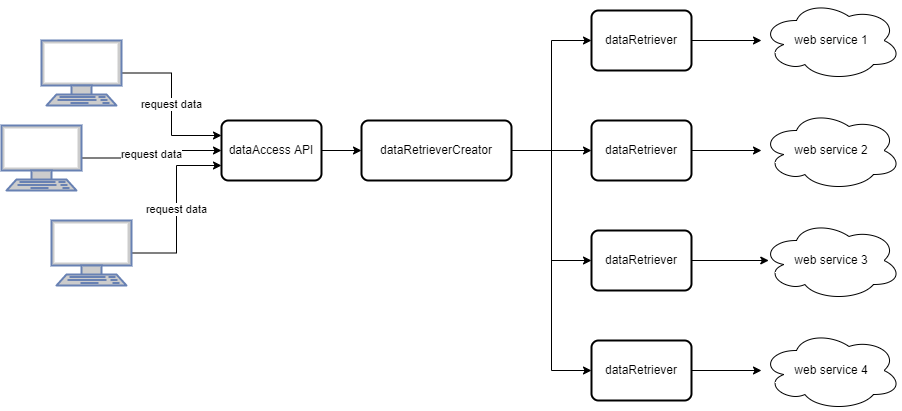

The diagram above was exported from draw.io. Its source (the exported page's mxGraphModel, read from the mxfile embedded in the PNG):
<mxGraphModel dx="1422" dy="705" grid="1" gridSize="10" guides="1" tooltips="1" connect="1" arrows="1" fold="1" page="1" pageScale="1" pageWidth="1100" pageHeight="850" math="0" shadow="0">
  <root>
    <mxCell id="0" />
    <mxCell id="1" parent="0" />
    <mxCell id="Nc4bheaUIB__NZ2rNcyc-1" value="dataAccess API" style="rounded=1;whiteSpace=wrap;html=1;absoluteArcSize=1;arcSize=14;strokeWidth=2;" vertex="1" parent="1">
      <mxGeometry x="270" y="160" width="100" height="60" as="geometry" />
    </mxCell>
    <mxCell id="Nc4bheaUIB__NZ2rNcyc-2" value="" style="endArrow=classic;html=1;rounded=0;entryX=0;entryY=0.5;entryDx=0;entryDy=0;" edge="1" parent="1" target="Nc4bheaUIB__NZ2rNcyc-9">
      <mxGeometry width="50" height="50" relative="1" as="geometry">
        <mxPoint x="370" y="190" as="sourcePoint" />
        <mxPoint x="390" y="190" as="targetPoint" />
      </mxGeometry>
    </mxCell>
    <mxCell id="Nc4bheaUIB__NZ2rNcyc-3" style="edgeStyle=orthogonalEdgeStyle;rounded=0;orthogonalLoop=1;jettySize=auto;html=1;" edge="1" parent="1" source="Nc4bheaUIB__NZ2rNcyc-4" target="Nc4bheaUIB__NZ2rNcyc-19">
      <mxGeometry relative="1" as="geometry">
        <mxPoint x="790" y="420" as="targetPoint" />
      </mxGeometry>
    </mxCell>
    <mxCell id="Nc4bheaUIB__NZ2rNcyc-4" value="dataRetriever" style="rounded=1;whiteSpace=wrap;html=1;absoluteArcSize=1;arcSize=14;strokeWidth=2;" vertex="1" parent="1">
      <mxGeometry x="640" y="380" width="100" height="60" as="geometry" />
    </mxCell>
    <mxCell id="Nc4bheaUIB__NZ2rNcyc-5" style="edgeStyle=orthogonalEdgeStyle;rounded=0;orthogonalLoop=1;jettySize=auto;html=1;entryX=0;entryY=0.5;entryDx=0;entryDy=0;" edge="1" parent="1" source="Nc4bheaUIB__NZ2rNcyc-9" target="Nc4bheaUIB__NZ2rNcyc-13">
      <mxGeometry relative="1" as="geometry" />
    </mxCell>
    <mxCell id="Nc4bheaUIB__NZ2rNcyc-6" style="edgeStyle=orthogonalEdgeStyle;rounded=0;orthogonalLoop=1;jettySize=auto;html=1;entryX=0;entryY=0.5;entryDx=0;entryDy=0;" edge="1" parent="1" source="Nc4bheaUIB__NZ2rNcyc-9" target="Nc4bheaUIB__NZ2rNcyc-15">
      <mxGeometry relative="1" as="geometry" />
    </mxCell>
    <mxCell id="Nc4bheaUIB__NZ2rNcyc-7" style="edgeStyle=orthogonalEdgeStyle;rounded=0;orthogonalLoop=1;jettySize=auto;html=1;entryX=0;entryY=0.5;entryDx=0;entryDy=0;" edge="1" parent="1" source="Nc4bheaUIB__NZ2rNcyc-9" target="Nc4bheaUIB__NZ2rNcyc-4">
      <mxGeometry relative="1" as="geometry" />
    </mxCell>
    <mxCell id="Nc4bheaUIB__NZ2rNcyc-8" style="edgeStyle=orthogonalEdgeStyle;rounded=0;orthogonalLoop=1;jettySize=auto;html=1;entryX=0;entryY=0.5;entryDx=0;entryDy=0;" edge="1" parent="1" source="Nc4bheaUIB__NZ2rNcyc-9" target="Nc4bheaUIB__NZ2rNcyc-11">
      <mxGeometry relative="1" as="geometry" />
    </mxCell>
    <mxCell id="Nc4bheaUIB__NZ2rNcyc-9" value="dataRetrieverCreator" style="rounded=1;whiteSpace=wrap;html=1;absoluteArcSize=1;arcSize=14;strokeWidth=2;" vertex="1" parent="1">
      <mxGeometry x="410" y="160" width="150" height="60" as="geometry" />
    </mxCell>
    <mxCell id="Nc4bheaUIB__NZ2rNcyc-10" value="" style="edgeStyle=orthogonalEdgeStyle;rounded=0;orthogonalLoop=1;jettySize=auto;html=1;" edge="1" parent="1" source="Nc4bheaUIB__NZ2rNcyc-11" target="Nc4bheaUIB__NZ2rNcyc-16">
      <mxGeometry relative="1" as="geometry" />
    </mxCell>
    <mxCell id="Nc4bheaUIB__NZ2rNcyc-11" value="dataRetriever" style="rounded=1;whiteSpace=wrap;html=1;absoluteArcSize=1;arcSize=14;strokeWidth=2;" vertex="1" parent="1">
      <mxGeometry x="640" y="50" width="100" height="60" as="geometry" />
    </mxCell>
    <mxCell id="Nc4bheaUIB__NZ2rNcyc-12" style="edgeStyle=orthogonalEdgeStyle;rounded=0;orthogonalLoop=1;jettySize=auto;html=1;" edge="1" parent="1" source="Nc4bheaUIB__NZ2rNcyc-13" target="Nc4bheaUIB__NZ2rNcyc-17">
      <mxGeometry relative="1" as="geometry" />
    </mxCell>
    <mxCell id="Nc4bheaUIB__NZ2rNcyc-13" value="dataRetriever" style="rounded=1;whiteSpace=wrap;html=1;absoluteArcSize=1;arcSize=14;strokeWidth=2;" vertex="1" parent="1">
      <mxGeometry x="640" y="160" width="100" height="60" as="geometry" />
    </mxCell>
    <mxCell id="Nc4bheaUIB__NZ2rNcyc-14" style="edgeStyle=orthogonalEdgeStyle;rounded=0;orthogonalLoop=1;jettySize=auto;html=1;entryX=0.052;entryY=0.5;entryDx=0;entryDy=0;entryPerimeter=0;" edge="1" parent="1" source="Nc4bheaUIB__NZ2rNcyc-15" target="Nc4bheaUIB__NZ2rNcyc-18">
      <mxGeometry relative="1" as="geometry" />
    </mxCell>
    <mxCell id="Nc4bheaUIB__NZ2rNcyc-15" value="dataRetriever" style="rounded=1;whiteSpace=wrap;html=1;absoluteArcSize=1;arcSize=14;strokeWidth=2;" vertex="1" parent="1">
      <mxGeometry x="640" y="270" width="100" height="60" as="geometry" />
    </mxCell>
    <mxCell id="Nc4bheaUIB__NZ2rNcyc-16" value="web service 1" style="ellipse;shape=cloud;whiteSpace=wrap;html=1;" vertex="1" parent="1">
      <mxGeometry x="810" y="40" width="140" height="80" as="geometry" />
    </mxCell>
    <mxCell id="Nc4bheaUIB__NZ2rNcyc-17" value="web service 2" style="ellipse;shape=cloud;whiteSpace=wrap;html=1;" vertex="1" parent="1">
      <mxGeometry x="810" y="150" width="140" height="80" as="geometry" />
    </mxCell>
    <mxCell id="Nc4bheaUIB__NZ2rNcyc-18" value="web service 3" style="ellipse;shape=cloud;whiteSpace=wrap;html=1;" vertex="1" parent="1">
      <mxGeometry x="810" y="260" width="140" height="80" as="geometry" />
    </mxCell>
    <mxCell id="Nc4bheaUIB__NZ2rNcyc-19" value="web service 4" style="ellipse;shape=cloud;whiteSpace=wrap;html=1;" vertex="1" parent="1">
      <mxGeometry x="810" y="370" width="140" height="80" as="geometry" />
    </mxCell>
    <mxCell id="Nc4bheaUIB__NZ2rNcyc-20" value="request data" style="edgeStyle=orthogonalEdgeStyle;rounded=0;orthogonalLoop=1;jettySize=auto;html=1;entryX=0;entryY=0.25;entryDx=0;entryDy=0;" edge="1" parent="1" source="Nc4bheaUIB__NZ2rNcyc-21" target="Nc4bheaUIB__NZ2rNcyc-1">
      <mxGeometry relative="1" as="geometry" />
    </mxCell>
    <mxCell id="Nc4bheaUIB__NZ2rNcyc-21" value="" style="fontColor=#0066CC;verticalAlign=top;verticalLabelPosition=bottom;labelPosition=center;align=center;html=1;outlineConnect=0;fillColor=#CCCCCC;strokeColor=#6881B3;gradientColor=none;gradientDirection=north;strokeWidth=2;shape=mxgraph.networks.terminal;" vertex="1" parent="1">
      <mxGeometry x="90" y="80" width="80" height="65" as="geometry" />
    </mxCell>
    <mxCell id="Nc4bheaUIB__NZ2rNcyc-22" value="request data" style="edgeStyle=orthogonalEdgeStyle;rounded=0;orthogonalLoop=1;jettySize=auto;html=1;entryX=0;entryY=0.5;entryDx=0;entryDy=0;" edge="1" parent="1" source="Nc4bheaUIB__NZ2rNcyc-23" target="Nc4bheaUIB__NZ2rNcyc-1">
      <mxGeometry relative="1" as="geometry" />
    </mxCell>
    <mxCell id="Nc4bheaUIB__NZ2rNcyc-23" value="" style="fontColor=#0066CC;verticalAlign=top;verticalLabelPosition=bottom;labelPosition=center;align=center;html=1;outlineConnect=0;fillColor=#CCCCCC;strokeColor=#6881B3;gradientColor=none;gradientDirection=north;strokeWidth=2;shape=mxgraph.networks.terminal;" vertex="1" parent="1">
      <mxGeometry x="50" y="165" width="80" height="65" as="geometry" />
    </mxCell>
    <mxCell id="Nc4bheaUIB__NZ2rNcyc-24" value="request data" style="edgeStyle=orthogonalEdgeStyle;rounded=0;orthogonalLoop=1;jettySize=auto;html=1;entryX=0;entryY=0.75;entryDx=0;entryDy=0;" edge="1" parent="1" source="Nc4bheaUIB__NZ2rNcyc-25" target="Nc4bheaUIB__NZ2rNcyc-1">
      <mxGeometry relative="1" as="geometry" />
    </mxCell>
    <mxCell id="Nc4bheaUIB__NZ2rNcyc-25" value="" style="fontColor=#0066CC;verticalAlign=top;verticalLabelPosition=bottom;labelPosition=center;align=center;html=1;outlineConnect=0;fillColor=#CCCCCC;strokeColor=#6881B3;gradientColor=none;gradientDirection=north;strokeWidth=2;shape=mxgraph.networks.terminal;" vertex="1" parent="1">
      <mxGeometry x="100" y="260" width="80" height="65" as="geometry" />
    </mxCell>
  </root>
</mxGraphModel>